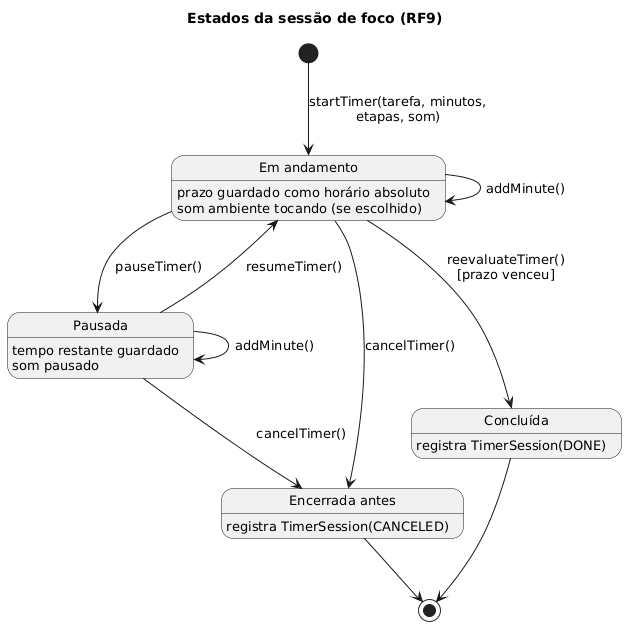

The diagram above was rendered by PlantUML. Its source (embedded in the PNG):
@startuml focus-session-state-diagram
skinparam shadowing false
skinparam defaultFontSize 13
title Estados da sessão de foco (RF9)

[*] --> EmAndamento : startTimer(tarefa, minutos,\netapas, som)

state "Em andamento" as EmAndamento : prazo guardado como horário absoluto\nsom ambiente tocando (se escolhido)
state "Pausada" as Pausada : tempo restante guardado\nsom pausado
state "Concluída" as Concluida : registra TimerSession(DONE)
state "Encerrada antes" as Encerrada : registra TimerSession(CANCELED)

EmAndamento --> Pausada : pauseTimer()
Pausada --> EmAndamento : resumeTimer()
EmAndamento --> EmAndamento : addMinute()
Pausada --> Pausada : addMinute()
EmAndamento --> Concluida : reevaluateTimer()\n[prazo venceu]
EmAndamento --> Encerrada : cancelTimer()
Pausada --> Encerrada : cancelTimer()

Concluida --> [*]
Encerrada --> [*]

@enduml